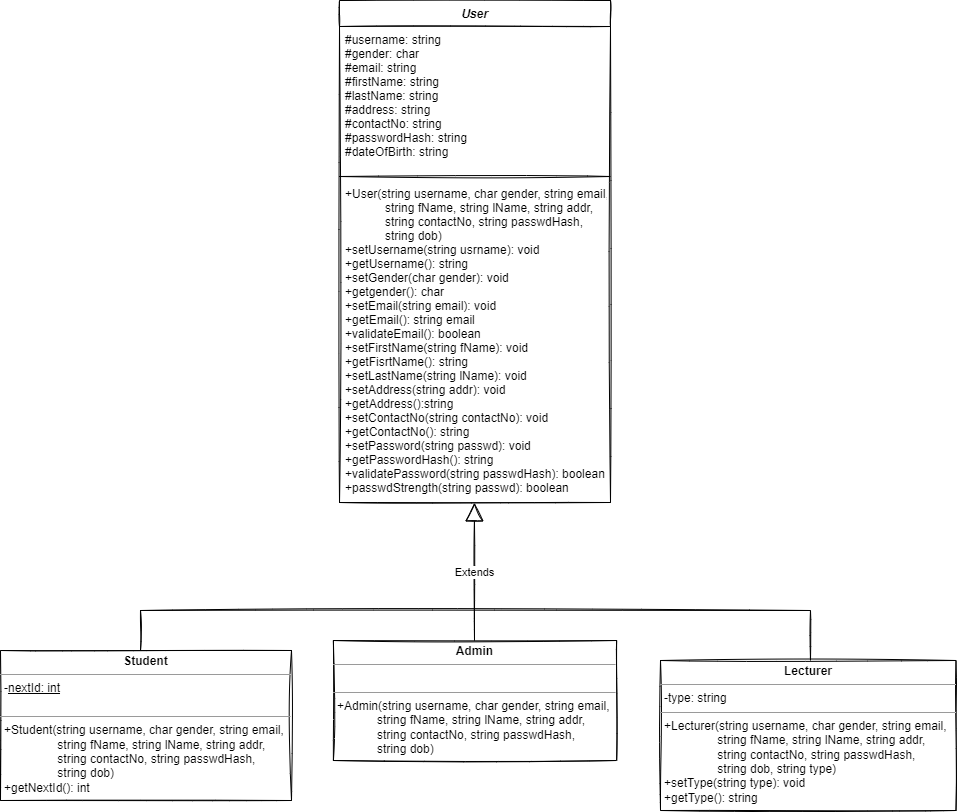

The diagram above was exported from draw.io. Its source (the exported page's mxGraphModel, read from the mxfile embedded in the PNG):
<mxGraphModel dx="1984" dy="882" grid="1" gridSize="10" guides="1" tooltips="1" connect="1" arrows="1" fold="1" page="1" pageScale="1" pageWidth="827" pageHeight="1169" math="0" shadow="0">
  <root>
    <mxCell id="WIyWlLk6GJQsqaUBKTNV-0" />
    <mxCell id="WIyWlLk6GJQsqaUBKTNV-1" parent="WIyWlLk6GJQsqaUBKTNV-0" />
    <mxCell id="vsI8x4DNpOkH-mvnldtv-0" value="User" style="swimlane;fontStyle=3;align=center;verticalAlign=top;childLayout=stackLayout;horizontal=1;startSize=26;horizontalStack=0;resizeParent=1;resizeParentMax=0;resizeLast=0;collapsible=1;marginBottom=0;rounded=0;sketch=1;shadow=0;swimlaneLine=1;glass=0;" vertex="1" parent="WIyWlLk6GJQsqaUBKTNV-1">
      <mxGeometry x="269" y="60" width="271" height="502" as="geometry" />
    </mxCell>
    <mxCell id="vsI8x4DNpOkH-mvnldtv-1" value="#username: string&#10;#gender: char&#10;#email: string&#10;#firstName: string&#10;#lastName: string&#10;#address: string&#10;#contactNo: string&#10;#passwordHash: string&#10;#dateOfBirth: string" style="text;strokeColor=none;fillColor=none;align=left;verticalAlign=top;spacingLeft=4;spacingRight=4;overflow=hidden;rotatable=0;points=[[0,0.5],[1,0.5]];portConstraint=eastwest;rounded=0;sketch=1;" vertex="1" parent="vsI8x4DNpOkH-mvnldtv-0">
      <mxGeometry y="26" width="271" height="146" as="geometry" />
    </mxCell>
    <mxCell id="vsI8x4DNpOkH-mvnldtv-2" value="" style="line;strokeWidth=1;fillColor=none;align=left;verticalAlign=middle;spacingTop=-1;spacingLeft=3;spacingRight=3;rotatable=0;labelPosition=right;points=[];portConstraint=eastwest;rounded=0;sketch=1;" vertex="1" parent="vsI8x4DNpOkH-mvnldtv-0">
      <mxGeometry y="172" width="271" height="8" as="geometry" />
    </mxCell>
    <mxCell id="vsI8x4DNpOkH-mvnldtv-3" value="+User(string username, char gender, string email, &#10;            string fName, string lName, string addr,&#10;            string contactNo, string passwdHash, &#10;            string dob)&#10;+setUsername(string usrname): void&#10;+getUsername(): string&#10;+setGender(char gender): void&#10;+getgender(): char&#10;+setEmail(string email): void&#10;+getEmail(): string email&#10;+validateEmail(): boolean&#10;+setFirstName(string fName): void&#10;+getFisrtName(): string&#10;+setLastName(string lName): void&#10;+setAddress(string addr): void&#10;+getAddress():string&#10;+setContactNo(string contactNo): void&#10;+getContactNo(): string&#10;+setPassword(string passwd): void&#10;+getPasswordHash(): string&#10;+validatePassword(string passwdHash): boolean&#10;+passwdStrength(string passwd): boolean" style="text;strokeColor=none;fillColor=none;align=left;verticalAlign=top;spacingLeft=4;spacingRight=4;overflow=hidden;rotatable=0;points=[[0,0.5],[1,0.5]];portConstraint=eastwest;rounded=0;sketch=1;" vertex="1" parent="vsI8x4DNpOkH-mvnldtv-0">
      <mxGeometry y="180" width="271" height="322" as="geometry" />
    </mxCell>
    <mxCell id="vsI8x4DNpOkH-mvnldtv-5" value="&lt;p style=&quot;margin:0px;margin-top:4px;text-align:center;&quot;&gt;&lt;b&gt;Admin&lt;/b&gt;&lt;/p&gt;&lt;hr size=&quot;1&quot;&gt;&lt;p style=&quot;margin:0px;margin-left:4px;&quot;&gt;&lt;br&gt;&lt;/p&gt;&lt;hr size=&quot;1&quot;&gt;&lt;p style=&quot;margin:0px;margin-left:4px;&quot;&gt;+Admin(string username, char gender, string email,&lt;br style=&quot;padding: 0px; margin: 0px;&quot;&gt;&amp;nbsp;&amp;nbsp;&amp;nbsp;&amp;nbsp;&amp;nbsp;&amp;nbsp;&amp;nbsp;&amp;nbsp;&amp;nbsp;&amp;nbsp;&amp;nbsp;&amp;nbsp;string fName, string lName, string addr,&lt;br style=&quot;padding: 0px; margin: 0px;&quot;&gt;&amp;nbsp;&amp;nbsp;&amp;nbsp;&amp;nbsp;&amp;nbsp;&amp;nbsp;&amp;nbsp;&amp;nbsp;&amp;nbsp;&amp;nbsp;&amp;nbsp;&amp;nbsp;string contactNo, string passwdHash,&lt;br style=&quot;padding: 0px; margin: 0px;&quot;&gt;&amp;nbsp;&amp;nbsp;&amp;nbsp;&amp;nbsp;&amp;nbsp;&amp;nbsp;&amp;nbsp;&amp;nbsp;&amp;nbsp;&amp;nbsp;&amp;nbsp;&amp;nbsp;string dob)&lt;br&gt;&lt;/p&gt;" style="verticalAlign=top;align=left;overflow=fill;fontSize=12;fontFamily=Helvetica;html=1;rounded=0;sketch=1;" vertex="1" parent="WIyWlLk6GJQsqaUBKTNV-1">
      <mxGeometry x="262.88" y="700" width="283.25" height="120" as="geometry" />
    </mxCell>
    <mxCell id="vsI8x4DNpOkH-mvnldtv-7" value="Extends" style="endArrow=block;endSize=16;endFill=0;html=1;rounded=1;sketch=1;curved=0;entryX=0.498;entryY=1.001;entryDx=0;entryDy=0;entryPerimeter=0;" edge="1" parent="WIyWlLk6GJQsqaUBKTNV-1" target="vsI8x4DNpOkH-mvnldtv-3">
      <mxGeometry width="160" relative="1" as="geometry">
        <mxPoint x="404" y="700" as="sourcePoint" />
        <mxPoint x="404.13" y="585" as="targetPoint" />
        <Array as="points" />
      </mxGeometry>
    </mxCell>
    <mxCell id="vsI8x4DNpOkH-mvnldtv-18" value="" style="endArrow=none;html=1;rounded=1;sketch=1;curved=0;" edge="1" parent="WIyWlLk6GJQsqaUBKTNV-1">
      <mxGeometry width="50" height="50" relative="1" as="geometry">
        <mxPoint x="70" y="670" as="sourcePoint" />
        <mxPoint x="740" y="670" as="targetPoint" />
      </mxGeometry>
    </mxCell>
    <mxCell id="vsI8x4DNpOkH-mvnldtv-20" value="" style="endArrow=none;html=1;rounded=1;sketch=1;curved=0;" edge="1" parent="WIyWlLk6GJQsqaUBKTNV-1">
      <mxGeometry width="50" height="50" relative="1" as="geometry">
        <mxPoint x="70" y="710" as="sourcePoint" />
        <mxPoint x="70" y="670" as="targetPoint" />
      </mxGeometry>
    </mxCell>
    <mxCell id="vsI8x4DNpOkH-mvnldtv-21" value="" style="endArrow=none;html=1;rounded=1;sketch=1;curved=0;" edge="1" parent="WIyWlLk6GJQsqaUBKTNV-1">
      <mxGeometry width="50" height="50" relative="1" as="geometry">
        <mxPoint x="740" y="720" as="sourcePoint" />
        <mxPoint x="740" y="670" as="targetPoint" />
      </mxGeometry>
    </mxCell>
    <mxCell id="vsI8x4DNpOkH-mvnldtv-22" value="&lt;p style=&quot;margin:0px;margin-top:4px;text-align:center;&quot;&gt;&lt;b&gt;Student&lt;/b&gt;&lt;/p&gt;&lt;hr size=&quot;1&quot;&gt;&lt;p style=&quot;margin:0px;margin-left:4px;&quot;&gt;-&lt;u&gt;nextId: int&lt;/u&gt;&lt;/p&gt;&lt;p style=&quot;margin:0px;margin-left:4px;&quot;&gt;&lt;br&gt;&lt;/p&gt;&lt;hr size=&quot;1&quot;&gt;&lt;p style=&quot;margin:0px;margin-left:4px;&quot;&gt;+Student(string username, char gender, string email,&lt;br style=&quot;padding: 0px; margin: 0px;&quot;&gt;&amp;nbsp;&amp;nbsp;&amp;nbsp;&amp;nbsp;&amp;nbsp;&amp;nbsp;&amp;nbsp;&amp;nbsp;&amp;nbsp;&amp;nbsp;&amp;nbsp;&amp;nbsp;&lt;span style=&quot;white-space: pre;&quot;&gt;&#09;&lt;/span&gt;string fName, string lName, string addr,&lt;br style=&quot;padding: 0px; margin: 0px;&quot;&gt;&amp;nbsp;&amp;nbsp;&amp;nbsp;&amp;nbsp;&amp;nbsp;&amp;nbsp;&amp;nbsp;&amp;nbsp;&amp;nbsp;&amp;nbsp;&amp;nbsp;&amp;nbsp;&lt;span style=&quot;white-space: pre;&quot;&gt;&#09;&lt;/span&gt;string contactNo, string passwdHash,&lt;br style=&quot;padding: 0px; margin: 0px;&quot;&gt;&lt;span style=&quot;white-space: pre;&quot;&gt;&#09;&lt;/span&gt;&amp;nbsp; &amp;nbsp; &amp;nbsp; &amp;nbsp; string dob)&lt;br&gt;&lt;/p&gt;&lt;p style=&quot;margin:0px;margin-left:4px;&quot;&gt;+getNextId(): int&lt;/p&gt;" style="verticalAlign=top;align=left;overflow=fill;fontSize=12;fontFamily=Helvetica;html=1;rounded=0;sketch=1;" vertex="1" parent="WIyWlLk6GJQsqaUBKTNV-1">
      <mxGeometry x="-70" y="710" width="291" height="150" as="geometry" />
    </mxCell>
    <mxCell id="vsI8x4DNpOkH-mvnldtv-23" value="&lt;p style=&quot;margin:0px;margin-top:4px;text-align:center;&quot;&gt;&lt;b&gt;Lecturer&lt;/b&gt;&lt;/p&gt;&lt;hr size=&quot;1&quot;&gt;&lt;p style=&quot;margin:0px;margin-left:4px;&quot;&gt;-type: string&lt;/p&gt;&lt;hr size=&quot;1&quot;&gt;&lt;p style=&quot;margin:0px;margin-left:4px;&quot;&gt;+Lecturer(string username, char gender, string email,&lt;br style=&quot;padding: 0px; margin: 0px;&quot;&gt;&lt;span style=&quot;white-space: pre;&quot;&gt;&#09;&lt;/span&gt;&amp;nbsp; &amp;nbsp; &amp;nbsp; &amp;nbsp; string fName, string lName, string addr,&lt;br style=&quot;padding: 0px; margin: 0px;&quot;&gt;&amp;nbsp;&amp;nbsp;&amp;nbsp;&amp;nbsp;&amp;nbsp;&amp;nbsp;&amp;nbsp;&amp;nbsp;&amp;nbsp;&amp;nbsp;&amp;nbsp;&amp;nbsp;&lt;span style=&quot;white-space: pre;&quot;&gt;&#09;&lt;/span&gt;string contactNo, string passwdHash,&lt;br style=&quot;padding: 0px; margin: 0px;&quot;&gt;&amp;nbsp;&amp;nbsp;&amp;nbsp;&amp;nbsp;&amp;nbsp;&amp;nbsp;&amp;nbsp;&amp;nbsp;&amp;nbsp;&amp;nbsp;&amp;nbsp;&amp;nbsp;&lt;span style=&quot;white-space: pre;&quot;&gt;&#09;&lt;/span&gt;string dob, string type)&lt;br&gt;&lt;/p&gt;&lt;p style=&quot;margin:0px;margin-left:4px;&quot;&gt;+setType(string type): void&lt;/p&gt;&lt;p style=&quot;margin:0px;margin-left:4px;&quot;&gt;+getType(): string&lt;/p&gt;" style="verticalAlign=top;align=left;overflow=fill;fontSize=12;fontFamily=Helvetica;html=1;rounded=0;sketch=1;" vertex="1" parent="WIyWlLk6GJQsqaUBKTNV-1">
      <mxGeometry x="590" y="720" width="295.5" height="150" as="geometry" />
    </mxCell>
  </root>
</mxGraphModel>